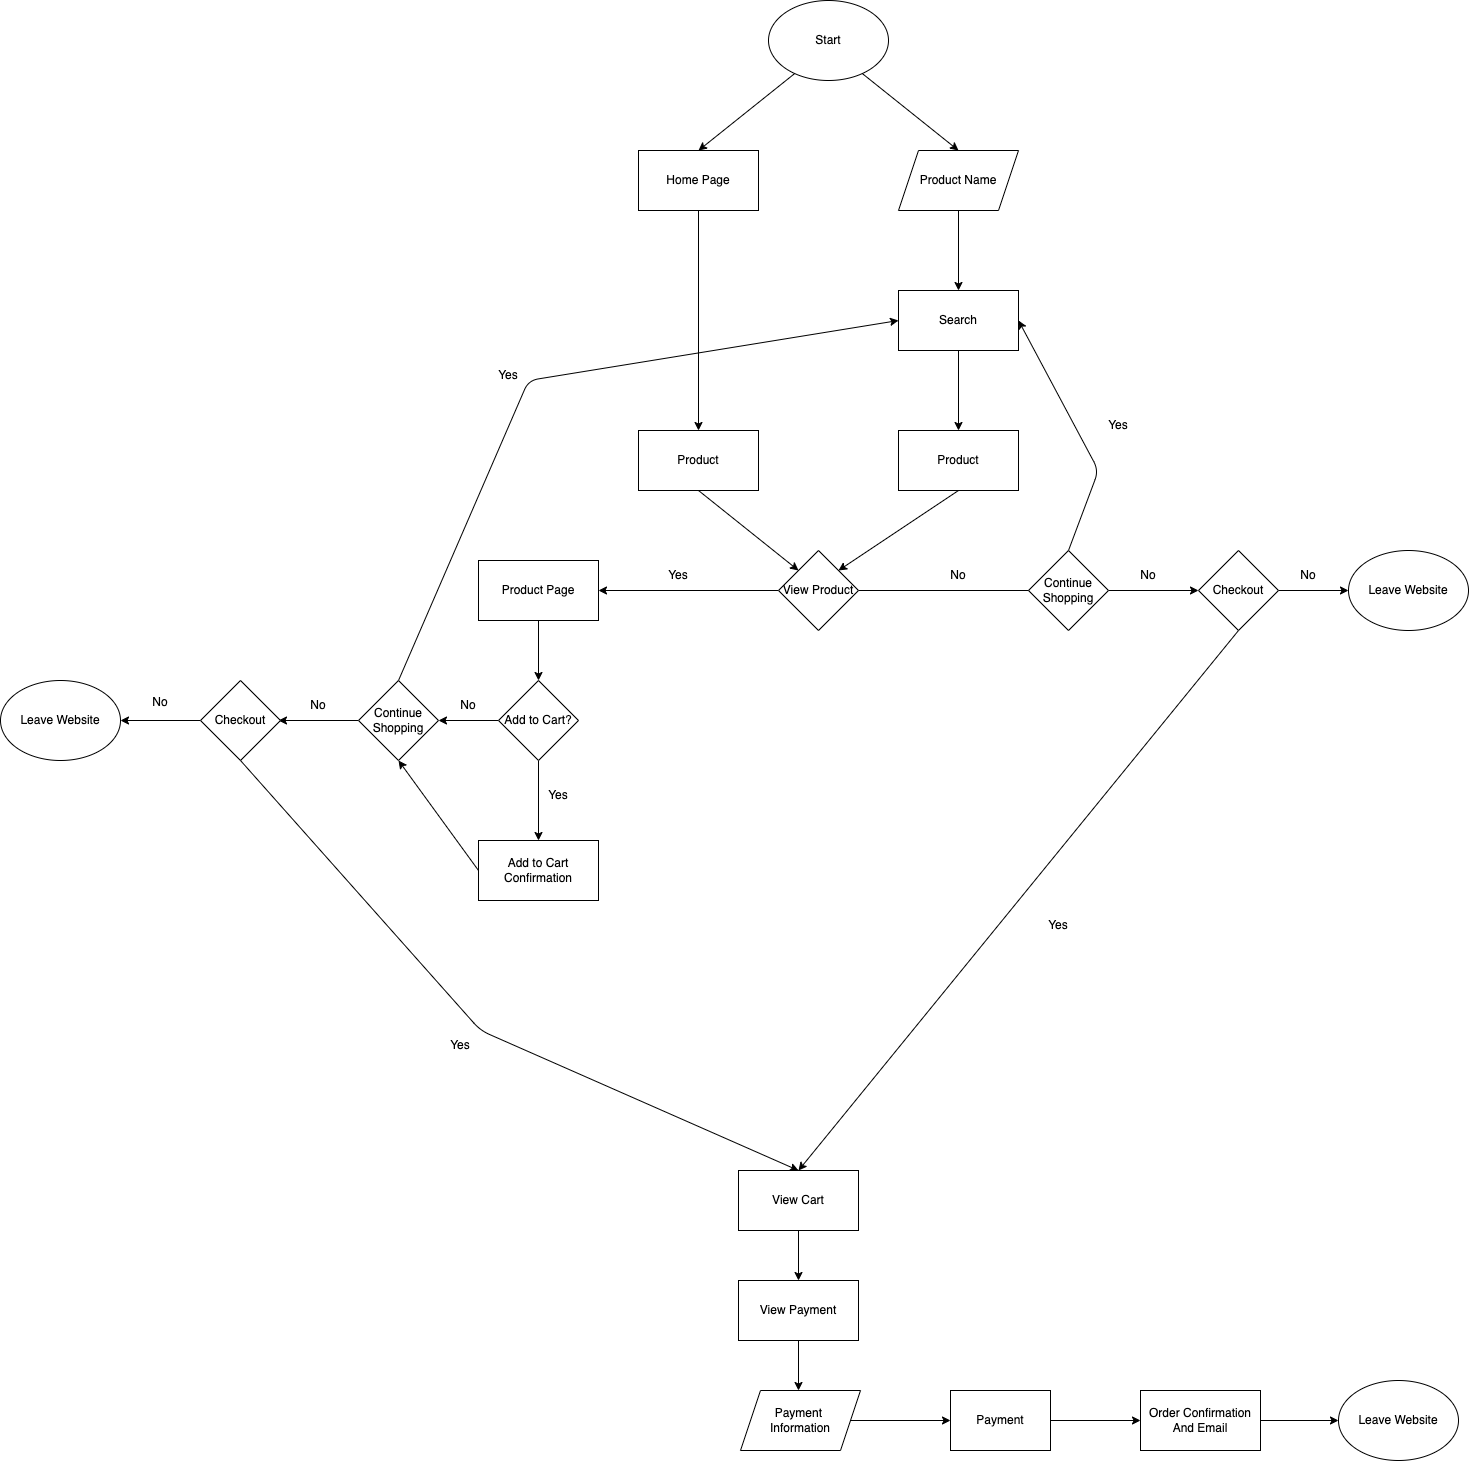

The diagram above was exported from draw.io. Its source (the exported page's mxGraphModel, read from the mxfile embedded in the PNG):
<mxGraphModel dx="3020" dy="2157" grid="1" gridSize="10" guides="1" tooltips="1" connect="1" arrows="1" fold="1" page="1" pageScale="1" pageWidth="2336" pageHeight="1654" math="0" shadow="0">
  <root>
    <mxCell id="0" />
    <mxCell id="1" parent="0" />
    <mxCell id="21" style="edgeStyle=none;html=1;exitX=0.25;exitY=1;exitDx=0;exitDy=0;entryX=0.5;entryY=0;entryDx=0;entryDy=0;" edge="1" parent="1" target="20">
      <mxGeometry relative="1" as="geometry">
        <mxPoint x="1188" y="120" as="sourcePoint" />
      </mxGeometry>
    </mxCell>
    <mxCell id="24" value="" style="edgeStyle=none;html=1;exitX=0.75;exitY=1;exitDx=0;exitDy=0;entryX=0.5;entryY=0;entryDx=0;entryDy=0;" edge="1" parent="1" target="25">
      <mxGeometry relative="1" as="geometry">
        <mxPoint x="1248" y="120" as="sourcePoint" />
        <mxPoint x="1333" y="200" as="targetPoint" />
      </mxGeometry>
    </mxCell>
    <mxCell id="27" value="" style="edgeStyle=none;html=1;" edge="1" parent="1" source="20" target="26">
      <mxGeometry relative="1" as="geometry" />
    </mxCell>
    <mxCell id="20" value="Home Page" style="whiteSpace=wrap;html=1;rounded=0;" vertex="1" parent="1">
      <mxGeometry x="1028" y="200" width="120" height="60" as="geometry" />
    </mxCell>
    <mxCell id="29" value="" style="edgeStyle=none;html=1;entryX=0.5;entryY=0;entryDx=0;entryDy=0;" edge="1" parent="1" source="25" target="38">
      <mxGeometry relative="1" as="geometry">
        <mxPoint x="1348" y="330" as="targetPoint" />
      </mxGeometry>
    </mxCell>
    <mxCell id="25" value="Product Name" style="shape=parallelogram;perimeter=parallelogramPerimeter;whiteSpace=wrap;html=1;fixedSize=1;" vertex="1" parent="1">
      <mxGeometry x="1288" y="200" width="120" height="60" as="geometry" />
    </mxCell>
    <mxCell id="34" style="edgeStyle=none;html=1;exitX=0.5;exitY=1;exitDx=0;exitDy=0;entryX=0;entryY=0;entryDx=0;entryDy=0;" edge="1" parent="1" source="26">
      <mxGeometry relative="1" as="geometry">
        <mxPoint x="1188" y="620" as="targetPoint" />
      </mxGeometry>
    </mxCell>
    <mxCell id="26" value="Product" style="whiteSpace=wrap;html=1;rounded=0;" vertex="1" parent="1">
      <mxGeometry x="1028" y="480" width="120" height="60" as="geometry" />
    </mxCell>
    <mxCell id="31" value="" style="edgeStyle=none;html=1;exitX=0.5;exitY=1;exitDx=0;exitDy=0;" edge="1" parent="1" source="38" target="30">
      <mxGeometry relative="1" as="geometry">
        <mxPoint x="1348" y="410" as="sourcePoint" />
      </mxGeometry>
    </mxCell>
    <mxCell id="35" style="edgeStyle=none;html=1;exitX=0.5;exitY=1;exitDx=0;exitDy=0;entryX=1;entryY=0;entryDx=0;entryDy=0;" edge="1" parent="1" source="30">
      <mxGeometry relative="1" as="geometry">
        <mxPoint x="1228" y="620" as="targetPoint" />
      </mxGeometry>
    </mxCell>
    <mxCell id="30" value="Product" style="whiteSpace=wrap;html=1;" vertex="1" parent="1">
      <mxGeometry x="1288" y="480" width="120" height="60" as="geometry" />
    </mxCell>
    <mxCell id="32" value="Start" style="ellipse;whiteSpace=wrap;html=1;" vertex="1" parent="1">
      <mxGeometry x="1158" y="50" width="120" height="80" as="geometry" />
    </mxCell>
    <mxCell id="38" value="Search" style="rounded=0;whiteSpace=wrap;html=1;" vertex="1" parent="1">
      <mxGeometry x="1288" y="340" width="120" height="60" as="geometry" />
    </mxCell>
    <mxCell id="59" style="edgeStyle=none;html=1;exitX=1;exitY=0.5;exitDx=0;exitDy=0;" edge="1" parent="1" source="47">
      <mxGeometry relative="1" as="geometry">
        <mxPoint x="1488" y="640" as="targetPoint" />
      </mxGeometry>
    </mxCell>
    <mxCell id="72" style="edgeStyle=none;html=1;exitX=0;exitY=0.5;exitDx=0;exitDy=0;" edge="1" parent="1" source="47">
      <mxGeometry relative="1" as="geometry">
        <mxPoint x="988" y="640" as="targetPoint" />
      </mxGeometry>
    </mxCell>
    <mxCell id="47" value="View Product" style="rhombus;whiteSpace=wrap;html=1;rounded=0;" vertex="1" parent="1">
      <mxGeometry x="1168" y="600" width="80" height="80" as="geometry" />
    </mxCell>
    <mxCell id="88" style="edgeStyle=none;html=1;exitX=0.5;exitY=0;exitDx=0;exitDy=0;entryX=0;entryY=0.5;entryDx=0;entryDy=0;" edge="1" parent="1" source="50" target="38">
      <mxGeometry relative="1" as="geometry">
        <mxPoint x="1278" y="380" as="targetPoint" />
        <Array as="points">
          <mxPoint x="918" y="430" />
        </Array>
      </mxGeometry>
    </mxCell>
    <mxCell id="90" style="edgeStyle=none;html=1;exitX=0;exitY=0.5;exitDx=0;exitDy=0;" edge="1" parent="1" source="50">
      <mxGeometry relative="1" as="geometry">
        <mxPoint x="668" y="770" as="targetPoint" />
      </mxGeometry>
    </mxCell>
    <mxCell id="50" value="Continue Shopping" style="rhombus;whiteSpace=wrap;html=1;rounded=0;" vertex="1" parent="1">
      <mxGeometry x="748" y="730" width="80" height="80" as="geometry" />
    </mxCell>
    <mxCell id="62" style="edgeStyle=none;html=1;exitX=0.5;exitY=0;exitDx=0;exitDy=0;entryX=1;entryY=0.5;entryDx=0;entryDy=0;" edge="1" parent="1" source="60" target="38">
      <mxGeometry relative="1" as="geometry">
        <mxPoint x="1418" y="510" as="targetPoint" />
        <Array as="points">
          <mxPoint x="1488" y="520" />
        </Array>
      </mxGeometry>
    </mxCell>
    <mxCell id="65" style="edgeStyle=none;html=1;exitX=1;exitY=0.5;exitDx=0;exitDy=0;entryX=0.5;entryY=1;entryDx=0;entryDy=0;" edge="1" parent="1" source="60">
      <mxGeometry relative="1" as="geometry">
        <mxPoint x="1588" y="640" as="targetPoint" />
      </mxGeometry>
    </mxCell>
    <mxCell id="60" value="Continue Shopping" style="rhombus;whiteSpace=wrap;html=1;rounded=0;" vertex="1" parent="1">
      <mxGeometry x="1418" y="600" width="80" height="80" as="geometry" />
    </mxCell>
    <mxCell id="61" value="No" style="text;html=1;strokeColor=none;fillColor=none;align=center;verticalAlign=middle;whiteSpace=wrap;rounded=0;" vertex="1" parent="1">
      <mxGeometry x="1318" y="610" width="60" height="30" as="geometry" />
    </mxCell>
    <mxCell id="64" value="Yes" style="text;html=1;strokeColor=none;fillColor=none;align=center;verticalAlign=middle;whiteSpace=wrap;rounded=0;" vertex="1" parent="1">
      <mxGeometry x="1478" y="460" width="60" height="30" as="geometry" />
    </mxCell>
    <mxCell id="66" value="Leave Website" style="ellipse;whiteSpace=wrap;html=1;" vertex="1" parent="1">
      <mxGeometry x="1738" y="600" width="120" height="80" as="geometry" />
    </mxCell>
    <mxCell id="76" value="" style="edgeStyle=none;html=1;" edge="1" parent="1" source="74" target="75">
      <mxGeometry relative="1" as="geometry" />
    </mxCell>
    <mxCell id="74" value="Product Page" style="rounded=0;whiteSpace=wrap;html=1;" vertex="1" parent="1">
      <mxGeometry x="868" y="610" width="120" height="60" as="geometry" />
    </mxCell>
    <mxCell id="77" style="edgeStyle=none;html=1;entryX=1;entryY=0.5;entryDx=0;entryDy=0;" edge="1" parent="1" source="75" target="50">
      <mxGeometry relative="1" as="geometry" />
    </mxCell>
    <mxCell id="79" style="edgeStyle=none;html=1;exitX=0.5;exitY=1;exitDx=0;exitDy=0;" edge="1" parent="1" source="75">
      <mxGeometry relative="1" as="geometry">
        <mxPoint x="928" y="890" as="targetPoint" />
      </mxGeometry>
    </mxCell>
    <mxCell id="75" value="Add to Cart?" style="rhombus;whiteSpace=wrap;html=1;" vertex="1" parent="1">
      <mxGeometry x="888" y="730" width="80" height="80" as="geometry" />
    </mxCell>
    <mxCell id="78" value="Yes" style="text;html=1;strokeColor=none;fillColor=none;align=center;verticalAlign=middle;whiteSpace=wrap;rounded=0;" vertex="1" parent="1">
      <mxGeometry x="1038" y="610" width="60" height="30" as="geometry" />
    </mxCell>
    <mxCell id="81" value="No" style="text;html=1;strokeColor=none;fillColor=none;align=center;verticalAlign=middle;whiteSpace=wrap;rounded=0;" vertex="1" parent="1">
      <mxGeometry x="1508" y="610" width="60" height="30" as="geometry" />
    </mxCell>
    <mxCell id="83" value="" style="edgeStyle=none;html=1;" edge="1" parent="1" source="82" target="66">
      <mxGeometry relative="1" as="geometry" />
    </mxCell>
    <mxCell id="85" style="edgeStyle=none;html=1;exitX=0.5;exitY=1;exitDx=0;exitDy=0;entryX=0.5;entryY=0;entryDx=0;entryDy=0;" edge="1" parent="1" source="82" target="107">
      <mxGeometry relative="1" as="geometry">
        <mxPoint x="1628" y="760" as="targetPoint" />
      </mxGeometry>
    </mxCell>
    <mxCell id="82" value="Checkout" style="rhombus;whiteSpace=wrap;html=1;" vertex="1" parent="1">
      <mxGeometry x="1588" y="600" width="80" height="80" as="geometry" />
    </mxCell>
    <mxCell id="84" value="No" style="text;html=1;strokeColor=none;fillColor=none;align=center;verticalAlign=middle;whiteSpace=wrap;rounded=0;" vertex="1" parent="1">
      <mxGeometry x="1668" y="610" width="60" height="30" as="geometry" />
    </mxCell>
    <mxCell id="86" value="Yes" style="text;html=1;strokeColor=none;fillColor=none;align=center;verticalAlign=middle;whiteSpace=wrap;rounded=0;" vertex="1" parent="1">
      <mxGeometry x="1418" y="960" width="60" height="30" as="geometry" />
    </mxCell>
    <mxCell id="87" value="No" style="text;html=1;strokeColor=none;fillColor=none;align=center;verticalAlign=middle;whiteSpace=wrap;rounded=0;" vertex="1" parent="1">
      <mxGeometry x="828" y="740" width="60" height="30" as="geometry" />
    </mxCell>
    <mxCell id="89" value="Yes" style="text;html=1;strokeColor=none;fillColor=none;align=center;verticalAlign=middle;whiteSpace=wrap;rounded=0;" vertex="1" parent="1">
      <mxGeometry x="868" y="410" width="60" height="30" as="geometry" />
    </mxCell>
    <mxCell id="92" value="No" style="text;html=1;strokeColor=none;fillColor=none;align=center;verticalAlign=middle;whiteSpace=wrap;rounded=0;" vertex="1" parent="1">
      <mxGeometry x="678" y="740" width="60" height="30" as="geometry" />
    </mxCell>
    <mxCell id="93" value="Yes" style="text;html=1;strokeColor=none;fillColor=none;align=center;verticalAlign=middle;whiteSpace=wrap;rounded=0;" vertex="1" parent="1">
      <mxGeometry x="918" y="830" width="60" height="30" as="geometry" />
    </mxCell>
    <mxCell id="106" style="edgeStyle=none;html=1;exitX=0;exitY=0.5;exitDx=0;exitDy=0;entryX=0.5;entryY=1;entryDx=0;entryDy=0;" edge="1" parent="1" source="94" target="50">
      <mxGeometry relative="1" as="geometry" />
    </mxCell>
    <mxCell id="94" value="Add to Cart Confirmation" style="rounded=0;whiteSpace=wrap;html=1;" vertex="1" parent="1">
      <mxGeometry x="868" y="890" width="120" height="60" as="geometry" />
    </mxCell>
    <mxCell id="101" style="edgeStyle=none;html=1;exitX=0;exitY=0.5;exitDx=0;exitDy=0;" edge="1" parent="1" source="97" target="100">
      <mxGeometry relative="1" as="geometry" />
    </mxCell>
    <mxCell id="103" style="edgeStyle=none;html=1;entryX=0.5;entryY=0;entryDx=0;entryDy=0;exitX=0.5;exitY=1;exitDx=0;exitDy=0;" edge="1" parent="1" source="97" target="107">
      <mxGeometry relative="1" as="geometry">
        <mxPoint x="1130" y="1210" as="targetPoint" />
        <Array as="points">
          <mxPoint x="870" y="1080" />
        </Array>
      </mxGeometry>
    </mxCell>
    <mxCell id="97" value="Checkout" style="rhombus;whiteSpace=wrap;html=1;" vertex="1" parent="1">
      <mxGeometry x="590" y="730" width="80" height="80" as="geometry" />
    </mxCell>
    <mxCell id="100" value="Leave Website" style="ellipse;whiteSpace=wrap;html=1;" vertex="1" parent="1">
      <mxGeometry x="390" y="730" width="120" height="80" as="geometry" />
    </mxCell>
    <mxCell id="102" value="No&lt;br&gt;" style="text;html=1;strokeColor=none;fillColor=none;align=center;verticalAlign=middle;whiteSpace=wrap;rounded=0;" vertex="1" parent="1">
      <mxGeometry x="520" y="737" width="60" height="30" as="geometry" />
    </mxCell>
    <mxCell id="110" value="" style="edgeStyle=none;html=1;" edge="1" parent="1" source="107" target="109">
      <mxGeometry relative="1" as="geometry" />
    </mxCell>
    <mxCell id="107" value="View Cart" style="rounded=0;whiteSpace=wrap;html=1;" vertex="1" parent="1">
      <mxGeometry x="1128" y="1220" width="120" height="60" as="geometry" />
    </mxCell>
    <mxCell id="108" value="Yes" style="text;html=1;strokeColor=none;fillColor=none;align=center;verticalAlign=middle;whiteSpace=wrap;rounded=0;" vertex="1" parent="1">
      <mxGeometry x="820" y="1080" width="60" height="30" as="geometry" />
    </mxCell>
    <mxCell id="112" value="" style="edgeStyle=none;html=1;" edge="1" parent="1" source="109">
      <mxGeometry relative="1" as="geometry">
        <mxPoint x="1188" y="1440" as="targetPoint" />
      </mxGeometry>
    </mxCell>
    <mxCell id="109" value="View Payment" style="whiteSpace=wrap;html=1;rounded=0;" vertex="1" parent="1">
      <mxGeometry x="1128" y="1330" width="120" height="60" as="geometry" />
    </mxCell>
    <mxCell id="114" style="edgeStyle=none;html=1;exitX=1;exitY=0.5;exitDx=0;exitDy=0;entryX=0;entryY=0.5;entryDx=0;entryDy=0;" edge="1" parent="1" source="113" target="115">
      <mxGeometry relative="1" as="geometry">
        <mxPoint x="1330" y="1470" as="targetPoint" />
      </mxGeometry>
    </mxCell>
    <mxCell id="113" value="Payment&amp;nbsp;&lt;br&gt;Information" style="shape=parallelogram;perimeter=parallelogramPerimeter;whiteSpace=wrap;html=1;fixedSize=1;" vertex="1" parent="1">
      <mxGeometry x="1130" y="1440" width="120" height="60" as="geometry" />
    </mxCell>
    <mxCell id="116" style="edgeStyle=none;html=1;" edge="1" parent="1" source="115">
      <mxGeometry relative="1" as="geometry">
        <mxPoint x="1530" y="1470" as="targetPoint" />
      </mxGeometry>
    </mxCell>
    <mxCell id="115" value="Payment" style="rounded=0;whiteSpace=wrap;html=1;" vertex="1" parent="1">
      <mxGeometry x="1340" y="1440" width="100" height="60" as="geometry" />
    </mxCell>
    <mxCell id="120" style="edgeStyle=none;html=1;exitX=1;exitY=0.5;exitDx=0;exitDy=0;entryX=0;entryY=0.5;entryDx=0;entryDy=0;" edge="1" parent="1" source="118" target="119">
      <mxGeometry relative="1" as="geometry" />
    </mxCell>
    <mxCell id="118" value="Order Confirmation&lt;br&gt;And Email" style="rounded=0;whiteSpace=wrap;html=1;" vertex="1" parent="1">
      <mxGeometry x="1530" y="1440" width="120" height="60" as="geometry" />
    </mxCell>
    <mxCell id="119" value="Leave Website" style="ellipse;whiteSpace=wrap;html=1;" vertex="1" parent="1">
      <mxGeometry x="1728" y="1430" width="120" height="80" as="geometry" />
    </mxCell>
  </root>
</mxGraphModel>